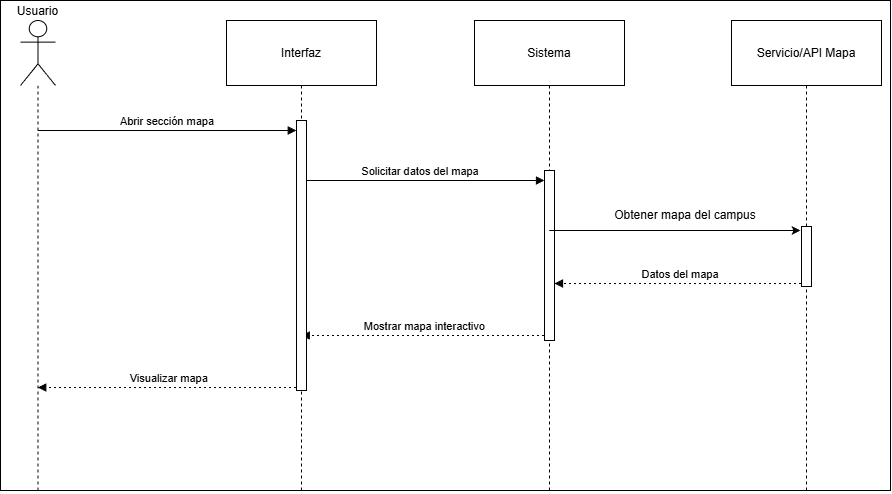

The diagram above was exported from draw.io. Its source (the exported page's mxGraphModel, read from the mxfile embedded in the PNG):
<mxGraphModel dx="1425" dy="834" grid="1" gridSize="10" guides="1" tooltips="1" connect="1" arrows="1" fold="1" page="1" pageScale="1" pageWidth="827" pageHeight="1169" math="0" shadow="0">
  <root>
    <mxCell id="0" />
    <mxCell id="1" parent="0" />
    <mxCell id="ifbF-VNYf04M2qSA-ejt-18" parent="1" style="rounded=0;whiteSpace=wrap;html=1;" value="" vertex="1">
      <mxGeometry height="490" width="890" as="geometry" />
    </mxCell>
    <mxCell id="ifbF-VNYf04M2qSA-ejt-1" parent="1" style="shape=umlLifeline;perimeter=lifelinePerimeter;whiteSpace=wrap;container=1;dropTarget=0;collapsible=0;recursiveResize=0;outlineConnect=0;portConstraint=eastwest;newEdgeStyle={&quot;edgeStyle&quot;:&quot;elbowEdgeStyle&quot;,&quot;elbow&quot;:&quot;vertical&quot;,&quot;curved&quot;:0,&quot;rounded&quot;:0};participant=umlActor;verticalAlign=bottom;labelPosition=center;verticalLabelPosition=top;align=center;size=65;" value="Usuario" vertex="1">
      <mxGeometry height="472" width="35" x="20" y="20" as="geometry" />
    </mxCell>
    <mxCell id="ifbF-VNYf04M2qSA-ejt-2" parent="1" style="shape=umlLifeline;perimeter=lifelinePerimeter;whiteSpace=wrap;container=1;dropTarget=0;collapsible=0;recursiveResize=0;outlineConnect=0;portConstraint=eastwest;newEdgeStyle={&quot;edgeStyle&quot;:&quot;elbowEdgeStyle&quot;,&quot;elbow&quot;:&quot;vertical&quot;,&quot;curved&quot;:0,&quot;rounded&quot;:0};size=65;" value="Interfaz" vertex="1">
      <mxGeometry height="472" width="150" x="226" y="20" as="geometry" />
    </mxCell>
    <mxCell id="ifbF-VNYf04M2qSA-ejt-3" parent="1" style="shape=umlLifeline;perimeter=lifelinePerimeter;whiteSpace=wrap;container=1;dropTarget=0;collapsible=0;recursiveResize=0;outlineConnect=0;portConstraint=eastwest;newEdgeStyle={&quot;edgeStyle&quot;:&quot;elbowEdgeStyle&quot;,&quot;elbow&quot;:&quot;vertical&quot;,&quot;curved&quot;:0,&quot;rounded&quot;:0};size=65;" value="Sistema" vertex="1">
      <mxGeometry height="472" width="150" x="474" y="20" as="geometry" />
    </mxCell>
    <mxCell id="ifbF-VNYf04M2qSA-ejt-4" parent="1" style="shape=umlLifeline;perimeter=lifelinePerimeter;whiteSpace=wrap;container=1;dropTarget=0;collapsible=0;recursiveResize=0;outlineConnect=0;portConstraint=eastwest;newEdgeStyle={&quot;edgeStyle&quot;:&quot;elbowEdgeStyle&quot;,&quot;elbow&quot;:&quot;vertical&quot;,&quot;curved&quot;:0,&quot;rounded&quot;:0};size=65;" value="Servicio/API Mapa" vertex="1">
      <mxGeometry height="472" width="150" x="731" y="20" as="geometry" />
    </mxCell>
    <mxCell id="ifbF-VNYf04M2qSA-ejt-5" edge="1" parent="1" source="ifbF-VNYf04M2qSA-ejt-1" style="verticalAlign=bottom;edgeStyle=elbowEdgeStyle;elbow=vertical;curved=0;rounded=0;endArrow=block;entryX=-0.02;entryY=0.036;entryDx=0;entryDy=0;entryPerimeter=0;" target="ifbF-VNYf04M2qSA-ejt-11" value="Abrir sección mapa">
      <mxGeometry relative="1" as="geometry">
        <Array as="points">
          <mxPoint x="260" y="130" />
          <mxPoint x="207" y="127" />
        </Array>
      </mxGeometry>
    </mxCell>
    <mxCell id="ifbF-VNYf04M2qSA-ejt-6" edge="1" parent="1" style="verticalAlign=bottom;edgeStyle=elbowEdgeStyle;elbow=vertical;curved=0;rounded=0;endArrow=block;" value="Solicitar datos del mapa">
      <mxGeometry relative="1" as="geometry">
        <Array as="points">
          <mxPoint x="415.5" y="180" />
        </Array>
        <mxPoint x="296.5999999999999" y="180" as="sourcePoint" />
        <mxPoint x="544" y="180" as="targetPoint" />
      </mxGeometry>
    </mxCell>
    <mxCell id="ifbF-VNYf04M2qSA-ejt-8" edge="1" parent="1" source="ifbF-VNYf04M2qSA-ejt-4" style="verticalAlign=bottom;edgeStyle=elbowEdgeStyle;elbow=vertical;curved=0;rounded=0;dashed=1;dashPattern=2 3;endArrow=block;" value="Datos del mapa">
      <mxGeometry relative="1" as="geometry">
        <Array as="points">
          <mxPoint x="693.9" y="283" />
        </Array>
        <mxPoint x="810.4" y="283" as="sourcePoint" />
        <mxPoint x="553.9999999999999" y="283" as="targetPoint" />
      </mxGeometry>
    </mxCell>
    <mxCell id="ifbF-VNYf04M2qSA-ejt-9" edge="1" parent="1" source="ifbF-VNYf04M2qSA-ejt-3" style="verticalAlign=bottom;edgeStyle=elbowEdgeStyle;elbow=vertical;curved=0;rounded=0;dashed=1;dashPattern=2 3;endArrow=block;" target="ifbF-VNYf04M2qSA-ejt-2" value="Mostrar mapa interactivo">
      <mxGeometry relative="1" as="geometry">
        <Array as="points">
          <mxPoint x="437" y="335" />
        </Array>
      </mxGeometry>
    </mxCell>
    <mxCell id="ifbF-VNYf04M2qSA-ejt-10" edge="1" parent="1" source="ifbF-VNYf04M2qSA-ejt-2" style="verticalAlign=bottom;edgeStyle=elbowEdgeStyle;elbow=vertical;curved=0;rounded=0;dashed=1;dashPattern=2 3;endArrow=block;" target="ifbF-VNYf04M2qSA-ejt-1" value="Visualizar mapa">
      <mxGeometry relative="1" as="geometry">
        <Array as="points">
          <mxPoint x="210" y="387" />
        </Array>
      </mxGeometry>
    </mxCell>
    <mxCell id="ifbF-VNYf04M2qSA-ejt-11" parent="1" style="rounded=0;whiteSpace=wrap;html=1;" value="" vertex="1">
      <mxGeometry height="270" width="10" x="296" y="120" as="geometry" />
    </mxCell>
    <mxCell id="ifbF-VNYf04M2qSA-ejt-12" parent="1" style="rounded=0;whiteSpace=wrap;html=1;" value="" vertex="1">
      <mxGeometry height="170" width="10" x="544" y="170" as="geometry" />
    </mxCell>
    <mxCell id="ifbF-VNYf04M2qSA-ejt-13" parent="1" style="rounded=0;whiteSpace=wrap;html=1;" value="" vertex="1">
      <mxGeometry height="60" width="10" x="801" y="226" as="geometry" />
    </mxCell>
    <mxCell id="ifbF-VNYf04M2qSA-ejt-14" edge="1" parent="1" source="ifbF-VNYf04M2qSA-ejt-3" style="endArrow=classic;html=1;rounded=0;" value="">
      <mxGeometry height="50" relative="1" width="50" as="geometry">
        <mxPoint x="600" y="270" as="sourcePoint" />
        <mxPoint x="800" y="230" as="targetPoint" />
      </mxGeometry>
    </mxCell>
    <mxCell id="ifbF-VNYf04M2qSA-ejt-17" parent="1" style="text;html=1;whiteSpace=wrap;strokeColor=none;fillColor=none;align=center;verticalAlign=middle;rounded=0;" value="Obtener mapa del campus" vertex="1">
      <mxGeometry height="30" width="170" x="600" y="200" as="geometry" />
    </mxCell>
  </root>
</mxGraphModel>